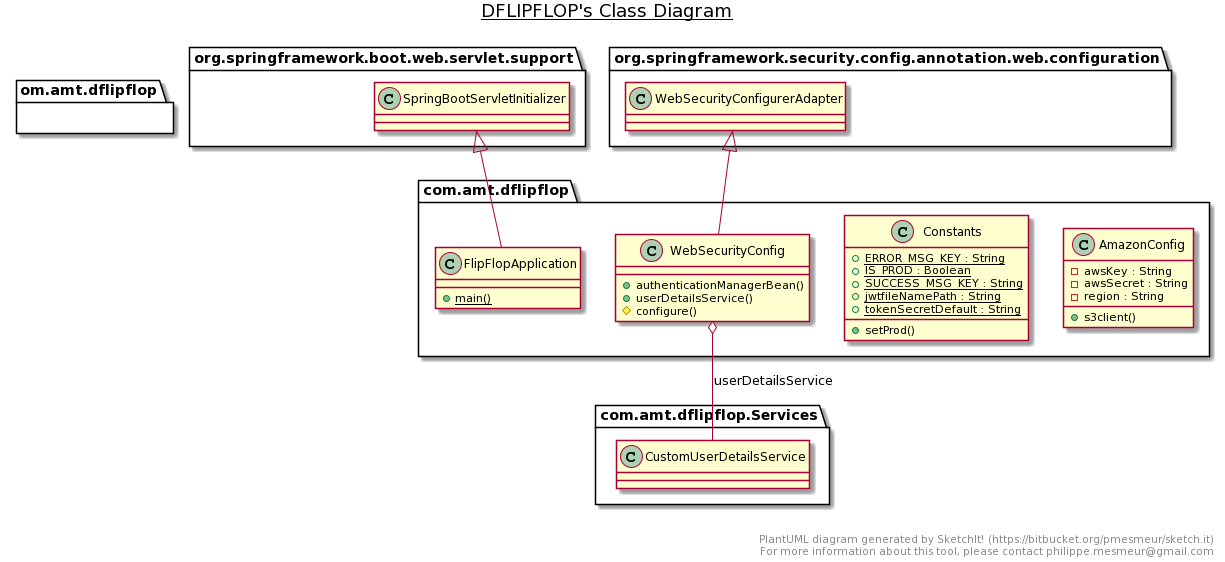

The diagram above was rendered by PlantUML. Its source (embedded in the PNG):
@startuml
title __DFLIPFLOP's Class Diagram__\n


    namespace om.amt.dflipflop {
      class com.amt.dflipflop.AmazonConfig {
          - awsKey : String
          - awsSecret : String
          - region : String
          + s3client()
      }
    }
  
  

    namespace om.amt.dflipflop {
      class com.amt.dflipflop.Constants {
          {static} + ERROR_MSG_KEY : String
          {static} + IS_PROD : Boolean
          {static} + SUCCESS_MSG_KEY : String
          {static} + jwtfileNamePath : String
          {static} + tokenSecretDefault : String
          + setProd()
      }
    }
  
  


    namespace om.amt.dflipflop {
      class com.amt.dflipflop.FlipFlopApplication {
          {static} + main()
      }
    }
  
  

    namespace om.amt.dflipflop {
      class com.amt.dflipflop.WebSecurityConfig {
          + authenticationManagerBean()
          + userDetailsService()
          # configure()
      }
    }
  
  

  com.amt.dflipflop.FlipFlopApplication -up-|> org.springframework.boot.web.servlet.support.SpringBootServletInitializer
  com.amt.dflipflop.WebSecurityConfig -up-|> org.springframework.security.config.annotation.web.configuration.WebSecurityConfigurerAdapter
  com.amt.dflipflop.WebSecurityConfig o-- com.amt.dflipflop.Services.CustomUserDetailsService : userDetailsService


right footer


PlantUML diagram generated by SketchIt! (https://bitbucket.org/pmesmeur/sketch.it)
For more information about this tool, please contact philippe.mesmeur@gmail.com
endfooter
@enduml